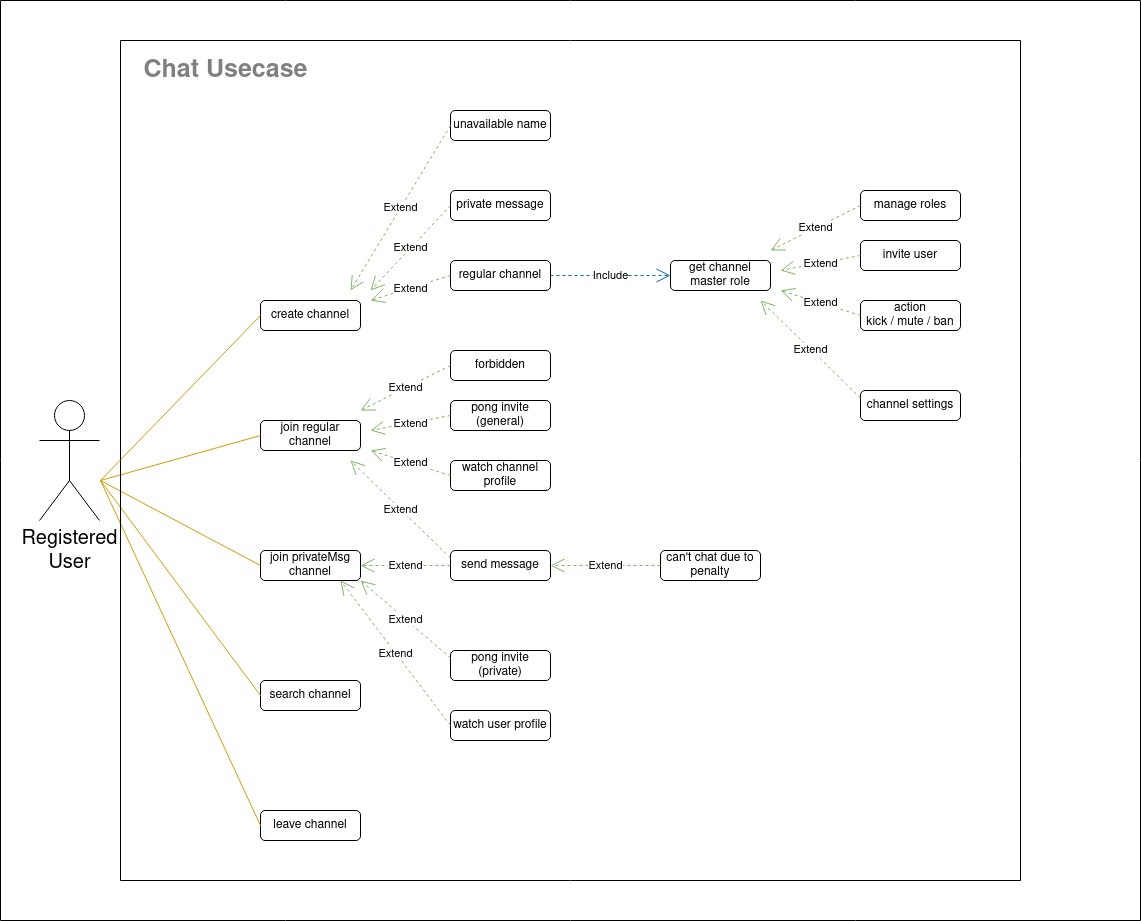

The diagram above was exported from draw.io. Its source (the exported page's mxGraphModel, read from the mxfile embedded in the PNG):
<mxGraphModel dx="2169" dy="1146" grid="1" gridSize="10" guides="1" tooltips="1" connect="1" arrows="1" fold="1" page="1" pageScale="1" pageWidth="850" pageHeight="1100" math="0" shadow="0">
  <root>
    <mxCell id="0" />
    <mxCell id="1" parent="0" />
    <mxCell id="hXg1HmJKmt0ExNEj_zQQ-1" value="&lt;div style=&quot;font-size: 13px;&quot;&gt;&lt;font style=&quot;font-size: 20px;&quot;&gt;Registered&lt;br&gt;User&lt;/font&gt;&lt;/div&gt;" style="shape=umlActor;verticalLabelPosition=bottom;verticalAlign=top;html=1;outlineConnect=0;" vertex="1" parent="1">
      <mxGeometry x="-61" y="400" width="60" height="120" as="geometry" />
    </mxCell>
    <mxCell id="hXg1HmJKmt0ExNEj_zQQ-2" value="create channel" style="rounded=1;whiteSpace=wrap;html=1;" vertex="1" parent="1">
      <mxGeometry x="160" y="300" width="100" height="30" as="geometry" />
    </mxCell>
    <mxCell id="hXg1HmJKmt0ExNEj_zQQ-3" value="join regular channel" style="rounded=1;whiteSpace=wrap;html=1;" vertex="1" parent="1">
      <mxGeometry x="160" y="420" width="100" height="30" as="geometry" />
    </mxCell>
    <mxCell id="hXg1HmJKmt0ExNEj_zQQ-8" value="search channel" style="rounded=1;whiteSpace=wrap;html=1;" vertex="1" parent="1">
      <mxGeometry x="160" y="680" width="100" height="30" as="geometry" />
    </mxCell>
    <mxCell id="hXg1HmJKmt0ExNEj_zQQ-9" value="leave channel" style="rounded=1;whiteSpace=wrap;html=1;" vertex="1" parent="1">
      <mxGeometry x="160" y="810" width="100" height="30" as="geometry" />
    </mxCell>
    <mxCell id="hXg1HmJKmt0ExNEj_zQQ-11" value="" style="endArrow=none;endFill=0;endSize=12;html=1;rounded=0;entryX=0;entryY=0.5;entryDx=0;entryDy=0;fillColor=#ffe6cc;strokeColor=#d79b00;" edge="1" parent="1" target="hXg1HmJKmt0ExNEj_zQQ-3">
      <mxGeometry width="160" relative="1" as="geometry">
        <mxPoint y="480" as="sourcePoint" />
        <mxPoint x="240" y="460" as="targetPoint" />
      </mxGeometry>
    </mxCell>
    <mxCell id="hXg1HmJKmt0ExNEj_zQQ-13" value="" style="endArrow=none;endFill=0;endSize=12;html=1;rounded=0;entryX=0;entryY=0.5;entryDx=0;entryDy=0;fillColor=#ffe6cc;strokeColor=#d79b00;" edge="1" parent="1" target="hXg1HmJKmt0ExNEj_zQQ-8">
      <mxGeometry width="160" relative="1" as="geometry">
        <mxPoint y="480" as="sourcePoint" />
        <mxPoint x="170" y="455" as="targetPoint" />
      </mxGeometry>
    </mxCell>
    <mxCell id="hXg1HmJKmt0ExNEj_zQQ-15" value="" style="endArrow=none;endFill=0;endSize=12;html=1;rounded=0;entryX=0;entryY=0.5;entryDx=0;entryDy=0;fillColor=#ffe6cc;strokeColor=#d79b00;" edge="1" parent="1" target="hXg1HmJKmt0ExNEj_zQQ-2">
      <mxGeometry width="160" relative="1" as="geometry">
        <mxPoint y="480" as="sourcePoint" />
        <mxPoint x="170" y="455" as="targetPoint" />
      </mxGeometry>
    </mxCell>
    <mxCell id="hXg1HmJKmt0ExNEj_zQQ-16" value="" style="endArrow=none;endFill=0;endSize=12;html=1;rounded=0;entryX=0;entryY=0.5;entryDx=0;entryDy=0;fillColor=#ffe6cc;strokeColor=#d79b00;" edge="1" parent="1" target="hXg1HmJKmt0ExNEj_zQQ-9">
      <mxGeometry width="160" relative="1" as="geometry">
        <mxPoint y="480" as="sourcePoint" />
        <mxPoint x="170" y="325" as="targetPoint" />
      </mxGeometry>
    </mxCell>
    <mxCell id="hXg1HmJKmt0ExNEj_zQQ-18" value="unavailable name" style="rounded=1;whiteSpace=wrap;html=1;" vertex="1" parent="1">
      <mxGeometry x="350" y="110" width="100" height="30" as="geometry" />
    </mxCell>
    <mxCell id="hXg1HmJKmt0ExNEj_zQQ-19" value="Extend" style="endArrow=open;endSize=12;dashed=1;html=1;rounded=0;exitX=0;exitY=0.5;exitDx=0;exitDy=0;fillColor=#d5e8d4;strokeColor=#82b366;" edge="1" parent="1" source="hXg1HmJKmt0ExNEj_zQQ-18">
      <mxGeometry width="160" relative="1" as="geometry">
        <mxPoint x="280" y="200" as="sourcePoint" />
        <mxPoint x="250" y="290" as="targetPoint" />
      </mxGeometry>
    </mxCell>
    <mxCell id="hXg1HmJKmt0ExNEj_zQQ-20" value="private message" style="rounded=1;whiteSpace=wrap;html=1;" vertex="1" parent="1">
      <mxGeometry x="350" y="190" width="100" height="30" as="geometry" />
    </mxCell>
    <mxCell id="hXg1HmJKmt0ExNEj_zQQ-21" value="regular channel" style="rounded=1;whiteSpace=wrap;html=1;" vertex="1" parent="1">
      <mxGeometry x="350" y="260" width="100" height="30" as="geometry" />
    </mxCell>
    <mxCell id="hXg1HmJKmt0ExNEj_zQQ-22" value="Extend" style="endArrow=open;endSize=12;dashed=1;html=1;rounded=0;exitX=0;exitY=0.5;exitDx=0;exitDy=0;fillColor=#d5e8d4;strokeColor=#82b366;" edge="1" parent="1" source="hXg1HmJKmt0ExNEj_zQQ-20">
      <mxGeometry width="160" relative="1" as="geometry">
        <mxPoint x="360" y="135" as="sourcePoint" />
        <mxPoint x="270" y="290" as="targetPoint" />
      </mxGeometry>
    </mxCell>
    <mxCell id="hXg1HmJKmt0ExNEj_zQQ-23" value="Extend" style="endArrow=open;endSize=12;dashed=1;html=1;rounded=0;exitX=0;exitY=0.5;exitDx=0;exitDy=0;fillColor=#d5e8d4;strokeColor=#82b366;" edge="1" parent="1" source="hXg1HmJKmt0ExNEj_zQQ-21">
      <mxGeometry width="160" relative="1" as="geometry">
        <mxPoint x="360" y="215" as="sourcePoint" />
        <mxPoint x="270" y="300" as="targetPoint" />
      </mxGeometry>
    </mxCell>
    <mxCell id="hXg1HmJKmt0ExNEj_zQQ-24" value="forbidden" style="rounded=1;whiteSpace=wrap;html=1;" vertex="1" parent="1">
      <mxGeometry x="350" y="350" width="100" height="30" as="geometry" />
    </mxCell>
    <mxCell id="hXg1HmJKmt0ExNEj_zQQ-25" value="send message" style="rounded=1;whiteSpace=wrap;html=1;" vertex="1" parent="1">
      <mxGeometry x="350" y="550" width="100" height="30" as="geometry" />
    </mxCell>
    <mxCell id="hXg1HmJKmt0ExNEj_zQQ-26" value="pong invite (general)" style="rounded=1;whiteSpace=wrap;html=1;" vertex="1" parent="1">
      <mxGeometry x="350" y="400" width="100" height="30" as="geometry" />
    </mxCell>
    <mxCell id="hXg1HmJKmt0ExNEj_zQQ-27" value="watch user profile" style="rounded=1;whiteSpace=wrap;html=1;" vertex="1" parent="1">
      <mxGeometry x="350" y="710" width="100" height="30" as="geometry" />
    </mxCell>
    <mxCell id="hXg1HmJKmt0ExNEj_zQQ-28" value="Extend" style="endArrow=open;endSize=12;dashed=1;html=1;rounded=0;exitX=0;exitY=0.5;exitDx=0;exitDy=0;fillColor=#d5e8d4;strokeColor=#82b366;" edge="1" parent="1" source="hXg1HmJKmt0ExNEj_zQQ-24">
      <mxGeometry width="160" relative="1" as="geometry">
        <mxPoint x="330" y="367.5" as="sourcePoint" />
        <mxPoint x="260" y="410" as="targetPoint" />
      </mxGeometry>
    </mxCell>
    <mxCell id="hXg1HmJKmt0ExNEj_zQQ-29" value="&lt;font color=&quot;#808080&quot;&gt;&lt;b style=&quot;font-size: 25px;&quot;&gt;Chat Usecase&lt;br&gt;&lt;/b&gt;&lt;/font&gt;" style="text;html=1;align=center;verticalAlign=middle;resizable=0;points=[];autosize=1;strokeColor=none;fillColor=none;" vertex="1" parent="1">
      <mxGeometry x="30" y="50" width="190" height="40" as="geometry" />
    </mxCell>
    <mxCell id="hXg1HmJKmt0ExNEj_zQQ-30" value="join privateMsg channel" style="rounded=1;whiteSpace=wrap;html=1;" vertex="1" parent="1">
      <mxGeometry x="160" y="550" width="100" height="30" as="geometry" />
    </mxCell>
    <mxCell id="hXg1HmJKmt0ExNEj_zQQ-31" value="" style="endArrow=none;endFill=0;endSize=12;html=1;rounded=0;entryX=0;entryY=0.5;entryDx=0;entryDy=0;fillColor=#ffe6cc;strokeColor=#d79b00;" edge="1" parent="1" target="hXg1HmJKmt0ExNEj_zQQ-30">
      <mxGeometry width="160" relative="1" as="geometry">
        <mxPoint y="480" as="sourcePoint" />
        <mxPoint x="170" y="445" as="targetPoint" />
      </mxGeometry>
    </mxCell>
    <mxCell id="hXg1HmJKmt0ExNEj_zQQ-33" value="pong invite (private)" style="rounded=1;whiteSpace=wrap;html=1;" vertex="1" parent="1">
      <mxGeometry x="350" y="650" width="100" height="30" as="geometry" />
    </mxCell>
    <mxCell id="hXg1HmJKmt0ExNEj_zQQ-34" value="watch channel profile" style="rounded=1;whiteSpace=wrap;html=1;" vertex="1" parent="1">
      <mxGeometry x="350" y="460" width="100" height="30" as="geometry" />
    </mxCell>
    <mxCell id="hXg1HmJKmt0ExNEj_zQQ-36" value="Extend" style="endArrow=open;endSize=12;dashed=1;html=1;rounded=0;exitX=0;exitY=0.5;exitDx=0;exitDy=0;fillColor=#d5e8d4;strokeColor=#82b366;" edge="1" parent="1" source="hXg1HmJKmt0ExNEj_zQQ-26">
      <mxGeometry width="160" relative="1" as="geometry">
        <mxPoint x="360" y="375" as="sourcePoint" />
        <mxPoint x="270" y="430" as="targetPoint" />
      </mxGeometry>
    </mxCell>
    <mxCell id="hXg1HmJKmt0ExNEj_zQQ-37" value="Extend" style="endArrow=open;endSize=12;dashed=1;html=1;rounded=0;exitX=0;exitY=0.5;exitDx=0;exitDy=0;fillColor=#d5e8d4;strokeColor=#82b366;" edge="1" parent="1" source="hXg1HmJKmt0ExNEj_zQQ-34">
      <mxGeometry width="160" relative="1" as="geometry">
        <mxPoint x="370" y="385" as="sourcePoint" />
        <mxPoint x="270" y="450" as="targetPoint" />
      </mxGeometry>
    </mxCell>
    <mxCell id="hXg1HmJKmt0ExNEj_zQQ-38" value="Extend" style="endArrow=open;endSize=12;dashed=1;html=1;rounded=0;exitX=0;exitY=0.25;exitDx=0;exitDy=0;fillColor=#d5e8d4;strokeColor=#82b366;" edge="1" parent="1" source="hXg1HmJKmt0ExNEj_zQQ-25">
      <mxGeometry width="160" relative="1" as="geometry">
        <mxPoint x="380" y="395" as="sourcePoint" />
        <mxPoint x="250" y="460" as="targetPoint" />
      </mxGeometry>
    </mxCell>
    <mxCell id="hXg1HmJKmt0ExNEj_zQQ-39" value="Extend" style="endArrow=open;endSize=12;dashed=1;html=1;rounded=0;exitX=0;exitY=0.5;exitDx=0;exitDy=0;entryX=1;entryY=0.5;entryDx=0;entryDy=0;fillColor=#d5e8d4;strokeColor=#82b366;" edge="1" parent="1" source="hXg1HmJKmt0ExNEj_zQQ-25" target="hXg1HmJKmt0ExNEj_zQQ-30">
      <mxGeometry width="160" relative="1" as="geometry">
        <mxPoint x="390" y="405" as="sourcePoint" />
        <mxPoint x="286" y="460" as="targetPoint" />
      </mxGeometry>
    </mxCell>
    <mxCell id="hXg1HmJKmt0ExNEj_zQQ-40" value="Extend" style="endArrow=open;endSize=12;dashed=1;html=1;rounded=0;exitX=0;exitY=0.25;exitDx=0;exitDy=0;entryX=1;entryY=1;entryDx=0;entryDy=0;fillColor=#d5e8d4;strokeColor=#82b366;" edge="1" parent="1" source="hXg1HmJKmt0ExNEj_zQQ-33" target="hXg1HmJKmt0ExNEj_zQQ-30">
      <mxGeometry width="160" relative="1" as="geometry">
        <mxPoint x="360" y="575" as="sourcePoint" />
        <mxPoint x="270" y="575" as="targetPoint" />
      </mxGeometry>
    </mxCell>
    <mxCell id="hXg1HmJKmt0ExNEj_zQQ-41" value="Extend" style="endArrow=open;endSize=12;dashed=1;html=1;rounded=0;exitX=0;exitY=0.5;exitDx=0;exitDy=0;entryX=1;entryY=1;entryDx=0;entryDy=0;fillColor=#d5e8d4;strokeColor=#82b366;" edge="1" parent="1" source="hXg1HmJKmt0ExNEj_zQQ-27">
      <mxGeometry width="160" relative="1" as="geometry">
        <mxPoint x="320" y="715" as="sourcePoint" />
        <mxPoint x="240" y="580" as="targetPoint" />
      </mxGeometry>
    </mxCell>
    <mxCell id="hXg1HmJKmt0ExNEj_zQQ-42" value="Include" style="endArrow=open;endSize=12;dashed=1;html=1;rounded=0;exitX=1;exitY=0.5;exitDx=0;exitDy=0;fillColor=#1ba1e2;strokeColor=#006EAF;" edge="1" parent="1" source="hXg1HmJKmt0ExNEj_zQQ-21">
      <mxGeometry width="160" relative="1" as="geometry">
        <mxPoint x="360" y="285" as="sourcePoint" />
        <mxPoint x="570" y="275" as="targetPoint" />
      </mxGeometry>
    </mxCell>
    <mxCell id="hXg1HmJKmt0ExNEj_zQQ-43" value="get channel master role" style="rounded=1;whiteSpace=wrap;html=1;" vertex="1" parent="1">
      <mxGeometry x="570" y="260" width="100" height="30" as="geometry" />
    </mxCell>
    <mxCell id="hXg1HmJKmt0ExNEj_zQQ-44" value="can't chat due to penalty" style="rounded=1;whiteSpace=wrap;html=1;" vertex="1" parent="1">
      <mxGeometry x="560" y="550" width="100" height="30" as="geometry" />
    </mxCell>
    <mxCell id="hXg1HmJKmt0ExNEj_zQQ-46" value="Extend" style="endArrow=open;endSize=12;dashed=1;html=1;rounded=0;exitX=0;exitY=0.5;exitDx=0;exitDy=0;entryX=1;entryY=0.5;entryDx=0;entryDy=0;fillColor=#d5e8d4;strokeColor=#82b366;" edge="1" parent="1" source="hXg1HmJKmt0ExNEj_zQQ-44" target="hXg1HmJKmt0ExNEj_zQQ-25">
      <mxGeometry width="160" relative="1" as="geometry">
        <mxPoint x="360" y="575" as="sourcePoint" />
        <mxPoint x="460" y="570" as="targetPoint" />
      </mxGeometry>
    </mxCell>
    <mxCell id="hXg1HmJKmt0ExNEj_zQQ-47" value="manage roles" style="rounded=1;whiteSpace=wrap;html=1;" vertex="1" parent="1">
      <mxGeometry x="760" y="190" width="100" height="30" as="geometry" />
    </mxCell>
    <mxCell id="hXg1HmJKmt0ExNEj_zQQ-48" value="channel settings" style="rounded=1;whiteSpace=wrap;html=1;" vertex="1" parent="1">
      <mxGeometry x="760" y="390" width="100" height="30" as="geometry" />
    </mxCell>
    <mxCell id="hXg1HmJKmt0ExNEj_zQQ-49" value="invite user" style="rounded=1;whiteSpace=wrap;html=1;" vertex="1" parent="1">
      <mxGeometry x="760" y="240" width="100" height="30" as="geometry" />
    </mxCell>
    <mxCell id="hXg1HmJKmt0ExNEj_zQQ-50" value="Extend" style="endArrow=open;endSize=12;dashed=1;html=1;rounded=0;exitX=0;exitY=0.5;exitDx=0;exitDy=0;fillColor=#d5e8d4;strokeColor=#82b366;" edge="1" parent="1" source="hXg1HmJKmt0ExNEj_zQQ-47">
      <mxGeometry width="160" relative="1" as="geometry">
        <mxPoint x="740" y="207.5" as="sourcePoint" />
        <mxPoint x="670" y="250" as="targetPoint" />
      </mxGeometry>
    </mxCell>
    <mxCell id="hXg1HmJKmt0ExNEj_zQQ-51" value="action&lt;br&gt;kick / mute / ban" style="rounded=1;whiteSpace=wrap;html=1;" vertex="1" parent="1">
      <mxGeometry x="760" y="300" width="100" height="30" as="geometry" />
    </mxCell>
    <mxCell id="hXg1HmJKmt0ExNEj_zQQ-52" value="Extend" style="endArrow=open;endSize=12;dashed=1;html=1;rounded=0;exitX=0;exitY=0.5;exitDx=0;exitDy=0;fillColor=#d5e8d4;strokeColor=#82b366;" edge="1" parent="1" source="hXg1HmJKmt0ExNEj_zQQ-49">
      <mxGeometry width="160" relative="1" as="geometry">
        <mxPoint x="770" y="215" as="sourcePoint" />
        <mxPoint x="680" y="270" as="targetPoint" />
      </mxGeometry>
    </mxCell>
    <mxCell id="hXg1HmJKmt0ExNEj_zQQ-53" value="Extend" style="endArrow=open;endSize=12;dashed=1;html=1;rounded=0;exitX=0;exitY=0.5;exitDx=0;exitDy=0;fillColor=#d5e8d4;strokeColor=#82b366;" edge="1" parent="1" source="hXg1HmJKmt0ExNEj_zQQ-51">
      <mxGeometry width="160" relative="1" as="geometry">
        <mxPoint x="780" y="225" as="sourcePoint" />
        <mxPoint x="680" y="290" as="targetPoint" />
      </mxGeometry>
    </mxCell>
    <mxCell id="hXg1HmJKmt0ExNEj_zQQ-54" value="Extend" style="endArrow=open;endSize=12;dashed=1;html=1;rounded=0;exitX=0;exitY=0.25;exitDx=0;exitDy=0;fillColor=#d5e8d4;strokeColor=#82b366;" edge="1" parent="1" source="hXg1HmJKmt0ExNEj_zQQ-48">
      <mxGeometry width="160" relative="1" as="geometry">
        <mxPoint x="790" y="235" as="sourcePoint" />
        <mxPoint x="660" y="300" as="targetPoint" />
      </mxGeometry>
    </mxCell>
    <mxCell id="hXg1HmJKmt0ExNEj_zQQ-57" value="" style="endArrow=none;html=1;rounded=0;" edge="1" parent="1">
      <mxGeometry width="50" height="50" relative="1" as="geometry">
        <mxPoint x="20" y="880" as="sourcePoint" />
        <mxPoint x="20" y="40" as="targetPoint" />
      </mxGeometry>
    </mxCell>
    <mxCell id="hXg1HmJKmt0ExNEj_zQQ-58" value="" style="endArrow=none;html=1;rounded=0;" edge="1" parent="1">
      <mxGeometry width="50" height="50" relative="1" as="geometry">
        <mxPoint x="20" y="40" as="sourcePoint" />
        <mxPoint x="920" y="40" as="targetPoint" />
      </mxGeometry>
    </mxCell>
    <mxCell id="hXg1HmJKmt0ExNEj_zQQ-59" value="" style="endArrow=none;html=1;rounded=0;" edge="1" parent="1">
      <mxGeometry width="50" height="50" relative="1" as="geometry">
        <mxPoint x="20" y="880" as="sourcePoint" />
        <mxPoint x="920" y="880" as="targetPoint" />
      </mxGeometry>
    </mxCell>
    <mxCell id="hXg1HmJKmt0ExNEj_zQQ-61" value="" style="endArrow=none;html=1;rounded=0;" edge="1" parent="1">
      <mxGeometry width="50" height="50" relative="1" as="geometry">
        <mxPoint x="920" y="880" as="sourcePoint" />
        <mxPoint x="920" y="40" as="targetPoint" />
      </mxGeometry>
    </mxCell>
    <mxCell id="hXg1HmJKmt0ExNEj_zQQ-62" value="" style="swimlane;startSize=0;fontColor=none;noLabel=1;" vertex="1" parent="1">
      <mxGeometry x="-100" width="1140" height="920" as="geometry" />
    </mxCell>
  </root>
</mxGraphModel>